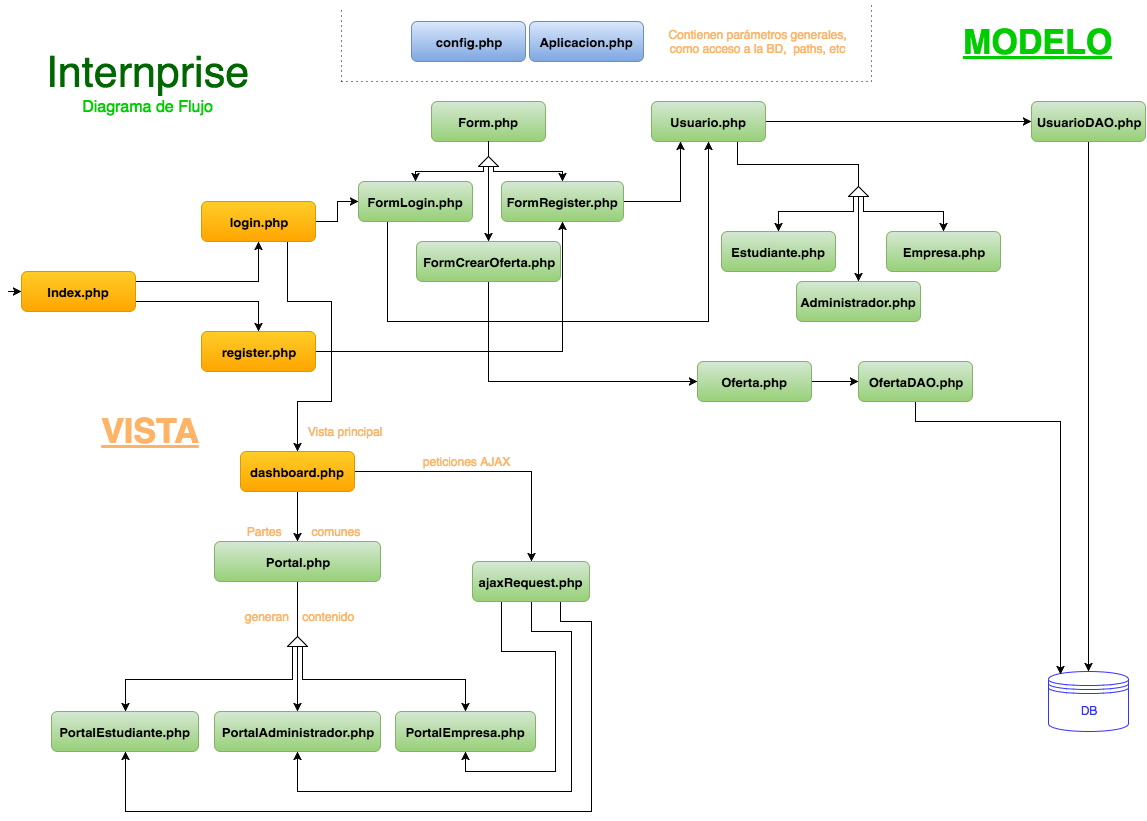

The diagram above was exported from draw.io. Its source (the exported page's mxGraphModel, read from the mxfile embedded in the PNG):
<mxGraphModel dx="794" dy="824" grid="1" gridSize="10" guides="1" tooltips="1" connect="1" arrows="1" fold="1" page="1" pageScale="1" pageWidth="1169" pageHeight="826" background="#ffffff" math="0" shadow="0">
  <root>
    <mxCell id="0" />
    <mxCell id="1" parent="0" />
    <mxCell id="2" value="&lt;b&gt;&lt;font style=&quot;font-size: 13px&quot;&gt;Aplicacion.php&lt;/font&gt;&lt;/b&gt;" style="rounded=1;whiteSpace=wrap;html=1;plain-blue" parent="1" vertex="1">
      <mxGeometry x="528" y="20" width="114" height="40" as="geometry" />
    </mxCell>
    <mxCell id="3" value="&lt;b&gt;&lt;font style=&quot;font-size: 34px&quot;&gt;&lt;u&gt;VISTA&lt;/u&gt;&lt;/font&gt;&lt;/b&gt;" style="text;html=1;align=center;verticalAlign=middle;whiteSpace=wrap;overflow=hidden;fontColor=#FFB366;fillColor=#ffffff;strokeColor=none;" parent="1" vertex="1">
      <mxGeometry x="80" y="400" width="137" height="60" as="geometry" />
    </mxCell>
    <mxCell id="47" style="edgeStyle=orthogonalEdgeStyle;rounded=0;html=1;exitX=1;exitY=0.5;entryX=0.5;entryY=1;jettySize=auto;orthogonalLoop=1;fontColor=#FFB366;" parent="1" source="4" target="12" edge="1">
      <mxGeometry relative="1" as="geometry" />
    </mxCell>
    <mxCell id="4" value="&lt;b&gt;&lt;font style=&quot;font-size: 13px&quot;&gt;register.php&lt;/font&gt;&lt;/b&gt;" style="rounded=1;whiteSpace=wrap;html=1;plain-orange" parent="1" vertex="1">
      <mxGeometry x="200" y="330" width="114" height="40" as="geometry" />
    </mxCell>
    <mxCell id="50" style="edgeStyle=orthogonalEdgeStyle;rounded=0;html=1;exitX=1;exitY=0.25;entryX=0.5;entryY=1;jettySize=auto;orthogonalLoop=1;fontColor=#FFB366;" parent="1" source="5" target="6" edge="1">
      <mxGeometry relative="1" as="geometry" />
    </mxCell>
    <mxCell id="51" style="edgeStyle=orthogonalEdgeStyle;rounded=0;html=1;exitX=1;exitY=0.75;entryX=0.5;entryY=0;jettySize=auto;orthogonalLoop=1;fontColor=#FFB366;" parent="1" source="5" target="4" edge="1">
      <mxGeometry relative="1" as="geometry" />
    </mxCell>
    <mxCell id="5" value="&lt;b&gt;&lt;font style=&quot;font-size: 13px&quot;&gt;Index.php&lt;/font&gt;&lt;/b&gt;" style="rounded=1;whiteSpace=wrap;html=1;plain-orange" parent="1" vertex="1">
      <mxGeometry x="20" y="270" width="114" height="40" as="geometry" />
    </mxCell>
    <mxCell id="49" style="edgeStyle=orthogonalEdgeStyle;rounded=0;html=1;exitX=1;exitY=0.5;entryX=0;entryY=0.5;jettySize=auto;orthogonalLoop=1;fontColor=#FFB366;" parent="1" source="6" target="13" edge="1">
      <mxGeometry relative="1" as="geometry" />
    </mxCell>
    <mxCell id="123" style="edgeStyle=orthogonalEdgeStyle;rounded=0;html=1;exitX=0.75;exitY=1;entryX=0.5;entryY=0;jettySize=auto;orthogonalLoop=1;fontColor=#FFB366;" edge="1" parent="1" source="6" target="75">
      <mxGeometry relative="1" as="geometry">
        <Array as="points">
          <mxPoint x="286" y="300" />
          <mxPoint x="330" y="300" />
          <mxPoint x="330" y="400" />
          <mxPoint x="296" y="400" />
        </Array>
      </mxGeometry>
    </mxCell>
    <mxCell id="6" value="&lt;span style=&quot;font-size: 13px ; line-height: 15.6px&quot;&gt;&lt;b&gt;login.php&lt;/b&gt;&lt;/span&gt;" style="rounded=1;whiteSpace=wrap;html=1;plain-orange" parent="1" vertex="1">
      <mxGeometry x="200" y="200" width="114" height="40" as="geometry" />
    </mxCell>
    <mxCell id="7" value="&lt;span style=&quot;font-size: 13px ; line-height: 15.6px&quot;&gt;&lt;b&gt;Form.php&lt;/b&gt;&lt;/span&gt;" style="rounded=1;whiteSpace=wrap;html=1;plain-green" parent="1" vertex="1">
      <mxGeometry x="430" y="100" width="114" height="40" as="geometry" />
    </mxCell>
    <mxCell id="56" style="edgeStyle=orthogonalEdgeStyle;rounded=0;html=1;exitX=1;exitY=0.5;entryX=0.25;entryY=1;jettySize=auto;orthogonalLoop=1;fontColor=#FFB366;" parent="1" source="12" target="53" edge="1">
      <mxGeometry relative="1" as="geometry" />
    </mxCell>
    <mxCell id="12" value="&lt;span style=&quot;font-size: 13px ; line-height: 15.6px&quot;&gt;&lt;b&gt;FormRegister.php&lt;/b&gt;&lt;/span&gt;" style="rounded=1;whiteSpace=wrap;html=1;plain-green" parent="1" vertex="1">
      <mxGeometry x="500" y="180" width="122" height="40" as="geometry" />
    </mxCell>
    <mxCell id="119" style="edgeStyle=orthogonalEdgeStyle;rounded=0;html=1;exitX=0.25;exitY=1;entryX=0.5;entryY=1;jettySize=auto;orthogonalLoop=1;fontColor=#FFB366;" edge="1" parent="1" source="13" target="53">
      <mxGeometry relative="1" as="geometry">
        <Array as="points">
          <mxPoint x="386" y="320" />
          <mxPoint x="707" y="320" />
        </Array>
      </mxGeometry>
    </mxCell>
    <mxCell id="13" value="&lt;span style=&quot;font-size: 13px ; line-height: 15.6px&quot;&gt;&lt;b&gt;FormLogin.php&lt;/b&gt;&lt;/span&gt;" style="rounded=1;whiteSpace=wrap;html=1;plain-green" parent="1" vertex="1">
      <mxGeometry x="357" y="180" width="114" height="40" as="geometry" />
    </mxCell>
    <mxCell id="20" value="&lt;b&gt;&lt;font color=&quot;#00cc00&quot; style=&quot;font-size: 34px&quot;&gt;&lt;u&gt;MODELO&lt;/u&gt;&lt;/font&gt;&lt;/b&gt;" style="text;html=1;align=center;verticalAlign=middle;whiteSpace=wrap;overflow=hidden;fontColor=#FFB366;fillColor=#ffffff;strokeColor=none;" parent="1" vertex="1">
      <mxGeometry x="950" y="20" width="170" height="40" as="geometry" />
    </mxCell>
    <mxCell id="21" value="&lt;font color=&quot;#3333ff&quot;&gt;DB&lt;/font&gt;" style="shape=datastore;whiteSpace=wrap;html=1;strokeColor=#3333FF;fillColor=#ffffff;fontColor=#FFB366;" parent="1" vertex="1">
      <mxGeometry x="1047" y="670" width="80" height="60" as="geometry" />
    </mxCell>
    <mxCell id="29" value="" style="edgeStyle=segmentEdgeStyle;endArrow=classic;html=1;fontColor=#FFB366;" parent="1" edge="1">
      <mxGeometry width="50" height="50" relative="1" as="geometry">
        <mxPoint x="7" y="290" as="sourcePoint" />
        <mxPoint x="20" y="290" as="targetPoint" />
        <Array as="points">
          <mxPoint x="7" y="290" />
        </Array>
      </mxGeometry>
    </mxCell>
    <mxCell id="114" style="edgeStyle=orthogonalEdgeStyle;rounded=0;html=1;exitX=0;exitY=0.25;entryX=0.5;entryY=0;jettySize=auto;orthogonalLoop=1;fontColor=#FFB366;" edge="1" parent="1" source="35" target="13">
      <mxGeometry relative="1" as="geometry">
        <Array as="points">
          <mxPoint x="482" y="170" />
          <mxPoint x="414" y="170" />
        </Array>
      </mxGeometry>
    </mxCell>
    <mxCell id="117" style="edgeStyle=orthogonalEdgeStyle;rounded=0;html=1;exitX=0;exitY=0.5;entryX=0.5;entryY=0;jettySize=auto;orthogonalLoop=1;fontColor=#FFB366;" edge="1" parent="1" source="35" target="113">
      <mxGeometry relative="1" as="geometry" />
    </mxCell>
    <mxCell id="134" style="edgeStyle=orthogonalEdgeStyle;rounded=0;html=1;exitX=0;exitY=0.75;entryX=0.5;entryY=0;jettySize=auto;orthogonalLoop=1;fontColor=#FFB366;" edge="1" parent="1" source="35" target="12">
      <mxGeometry relative="1" as="geometry">
        <Array as="points">
          <mxPoint x="492" y="170" />
          <mxPoint x="561" y="170" />
        </Array>
      </mxGeometry>
    </mxCell>
    <mxCell id="35" value="" style="triangle;whiteSpace=wrap;html=1;strokeColor=#000000;fillColor=#ffffff;fontColor=#FFB366;rotation=-90;gradientColor=none;" parent="1" vertex="1">
      <mxGeometry x="482" y="150" width="10" height="20" as="geometry" />
    </mxCell>
    <mxCell id="40" value="" style="endArrow=none;html=1;fontColor=#FFB366;entryX=0.5;entryY=1;exitX=1;exitY=0.5;" parent="1" source="35" target="7" edge="1">
      <mxGeometry width="50" height="50" relative="1" as="geometry">
        <mxPoint x="442" y="190" as="sourcePoint" />
        <mxPoint x="492" y="150" as="targetPoint" />
      </mxGeometry>
    </mxCell>
    <mxCell id="55" style="edgeStyle=orthogonalEdgeStyle;rounded=0;html=1;exitX=0.5;exitY=1;entryX=0.5;entryY=0;jettySize=auto;orthogonalLoop=1;fontColor=#FFB366;" parent="1" source="52" target="21" edge="1">
      <mxGeometry relative="1" as="geometry" />
    </mxCell>
    <mxCell id="52" value="&lt;span style=&quot;font-size: 13px ; line-height: 15.6px&quot;&gt;&lt;b&gt;UsuarioDAO.php&lt;/b&gt;&lt;/span&gt;" style="rounded=1;whiteSpace=wrap;html=1;plain-green" parent="1" vertex="1">
      <mxGeometry x="1030" y="100" width="114" height="40" as="geometry" />
    </mxCell>
    <mxCell id="104" style="edgeStyle=orthogonalEdgeStyle;rounded=0;html=1;exitX=1;exitY=0.5;entryX=0;entryY=0.5;jettySize=auto;orthogonalLoop=1;fontColor=#FFB366;" parent="1" source="53" target="52" edge="1">
      <mxGeometry relative="1" as="geometry" />
    </mxCell>
    <mxCell id="136" style="edgeStyle=orthogonalEdgeStyle;rounded=0;html=1;exitX=0.75;exitY=1;entryX=1;entryY=0.5;jettySize=auto;orthogonalLoop=1;fontColor=#FFB366;endArrow=none;endFill=0;" edge="1" parent="1" source="53" target="59">
      <mxGeometry relative="1" as="geometry" />
    </mxCell>
    <mxCell id="53" value="&lt;span style=&quot;font-size: 13px ; line-height: 15.6px&quot;&gt;&lt;b&gt;Usuario.php&lt;/b&gt;&lt;/span&gt;" style="rounded=1;whiteSpace=wrap;html=1;plain-green" parent="1" vertex="1">
      <mxGeometry x="650" y="100" width="114" height="40" as="geometry" />
    </mxCell>
    <mxCell id="67" style="edgeStyle=orthogonalEdgeStyle;rounded=0;html=1;exitX=0;exitY=0.25;entryX=0.5;entryY=0;jettySize=auto;orthogonalLoop=1;fontColor=#FFB366;" parent="1" source="59" target="65" edge="1">
      <mxGeometry relative="1" as="geometry">
        <Array as="points">
          <mxPoint x="852" y="210" />
          <mxPoint x="777" y="210" />
        </Array>
      </mxGeometry>
    </mxCell>
    <mxCell id="68" style="edgeStyle=orthogonalEdgeStyle;rounded=0;html=1;exitX=0;exitY=0.5;entryX=0.5;entryY=0;jettySize=auto;orthogonalLoop=1;fontColor=#FFB366;" parent="1" source="59" target="64" edge="1">
      <mxGeometry relative="1" as="geometry" />
    </mxCell>
    <mxCell id="69" style="edgeStyle=orthogonalEdgeStyle;rounded=0;html=1;exitX=0;exitY=0.75;entryX=0.5;entryY=0;jettySize=auto;orthogonalLoop=1;fontColor=#FFB366;" parent="1" source="59" target="66" edge="1">
      <mxGeometry relative="1" as="geometry">
        <Array as="points">
          <mxPoint x="862" y="210" />
          <mxPoint x="942" y="210" />
        </Array>
      </mxGeometry>
    </mxCell>
    <mxCell id="59" value="" style="triangle;whiteSpace=wrap;html=1;strokeColor=#000000;fillColor=#ffffff;fontColor=#FFB366;rotation=-90;gradientColor=none;" parent="1" vertex="1">
      <mxGeometry x="852" y="180" width="10" height="20" as="geometry" />
    </mxCell>
    <mxCell id="64" value="&lt;span style=&quot;font-size: 13px ; line-height: 15.6px&quot;&gt;&lt;b&gt;Administrador.php&lt;/b&gt;&lt;/span&gt;" style="rounded=1;whiteSpace=wrap;html=1;plain-green" parent="1" vertex="1">
      <mxGeometry x="795" y="280" width="124" height="40" as="geometry" />
    </mxCell>
    <mxCell id="65" value="&lt;span style=&quot;font-size: 13px ; line-height: 15.6px&quot;&gt;&lt;b&gt;Estudiante.php&lt;/b&gt;&lt;/span&gt;" style="rounded=1;whiteSpace=wrap;html=1;plain-green" parent="1" vertex="1">
      <mxGeometry x="720" y="230" width="114" height="40" as="geometry" />
    </mxCell>
    <mxCell id="66" value="&lt;span style=&quot;font-size: 13px ; line-height: 15.6px&quot;&gt;&lt;b&gt;Empresa.php&lt;/b&gt;&lt;/span&gt;" style="rounded=1;whiteSpace=wrap;html=1;plain-green" parent="1" vertex="1">
      <mxGeometry x="885" y="230" width="114" height="40" as="geometry" />
    </mxCell>
    <mxCell id="74" style="edgeStyle=orthogonalEdgeStyle;rounded=0;html=1;exitX=0.5;exitY=1;entryX=0.15;entryY=0.05;entryPerimeter=0;jettySize=auto;orthogonalLoop=1;fontColor=#FFB366;" parent="1" source="71" target="21" edge="1">
      <mxGeometry relative="1" as="geometry">
        <Array as="points">
          <mxPoint x="914" y="420" />
          <mxPoint x="1059" y="420" />
        </Array>
      </mxGeometry>
    </mxCell>
    <mxCell id="71" value="&lt;span style=&quot;font-size: 13px ; line-height: 15.6px&quot;&gt;&lt;b&gt;OfertaDAO.php&lt;/b&gt;&lt;/span&gt;" style="rounded=1;whiteSpace=wrap;html=1;plain-green" parent="1" vertex="1">
      <mxGeometry x="857" y="360" width="114" height="40" as="geometry" />
    </mxCell>
    <mxCell id="73" style="edgeStyle=orthogonalEdgeStyle;rounded=0;html=1;exitX=1;exitY=0.5;entryX=0;entryY=0.5;jettySize=auto;orthogonalLoop=1;fontColor=#FFB366;" parent="1" source="72" target="71" edge="1">
      <mxGeometry relative="1" as="geometry" />
    </mxCell>
    <mxCell id="72" value="&lt;span style=&quot;font-size: 13px ; line-height: 15.6px&quot;&gt;&lt;b&gt;Oferta.php&lt;/b&gt;&lt;/span&gt;" style="rounded=1;whiteSpace=wrap;html=1;plain-green" parent="1" vertex="1">
      <mxGeometry x="696" y="360" width="114" height="40" as="geometry" />
    </mxCell>
    <mxCell id="91" style="edgeStyle=orthogonalEdgeStyle;rounded=0;html=1;exitX=0.5;exitY=1;entryX=0.5;entryY=0;jettySize=auto;orthogonalLoop=1;fontColor=#FFB366;" parent="1" source="75" target="90" edge="1">
      <mxGeometry relative="1" as="geometry" />
    </mxCell>
    <mxCell id="125" style="edgeStyle=orthogonalEdgeStyle;rounded=0;html=1;exitX=1;exitY=0.5;entryX=0.5;entryY=0;jettySize=auto;orthogonalLoop=1;fontColor=#FFB366;" edge="1" parent="1" source="75" target="94">
      <mxGeometry relative="1" as="geometry" />
    </mxCell>
    <mxCell id="75" value="&lt;b&gt;&lt;font style=&quot;font-size: 13px&quot;&gt;dashboard.php&lt;/font&gt;&lt;/b&gt;" style="rounded=1;whiteSpace=wrap;html=1;plain-orange" parent="1" vertex="1">
      <mxGeometry x="239" y="450" width="114" height="40" as="geometry" />
    </mxCell>
    <mxCell id="77" value="Vista principal" style="text;html=1;strokeColor=none;fillColor=none;align=center;verticalAlign=middle;whiteSpace=wrap;overflow=hidden;fontColor=#FFB366;" parent="1" vertex="1">
      <mxGeometry x="291" y="420" width="103" height="20" as="geometry" />
    </mxCell>
    <mxCell id="78" value="&lt;b&gt;&lt;font style=&quot;font-size: 13px&quot;&gt;PortalAdministrador.php&lt;/font&gt;&lt;/b&gt;" style="rounded=1;whiteSpace=wrap;html=1;plain-green" parent="1" vertex="1">
      <mxGeometry x="213" y="710" width="166" height="40" as="geometry" />
    </mxCell>
    <mxCell id="79" value="&lt;b&gt;&lt;font style=&quot;font-size: 13px&quot;&gt;PortalEmpresa.php&lt;/font&gt;&lt;/b&gt;" style="rounded=1;whiteSpace=wrap;html=1;plain-green" parent="1" vertex="1">
      <mxGeometry x="394" y="710" width="140" height="40" as="geometry" />
    </mxCell>
    <mxCell id="80" value="&lt;b&gt;&lt;font style=&quot;font-size: 13px&quot;&gt;PortalEstudiante.php&lt;/font&gt;&lt;/b&gt;" style="rounded=1;whiteSpace=wrap;html=1;plain-green" parent="1" vertex="1">
      <mxGeometry x="50" y="710" width="147" height="40" as="geometry" />
    </mxCell>
    <mxCell id="84" style="edgeStyle=orthogonalEdgeStyle;rounded=0;html=1;exitX=0;exitY=0.5;entryX=0.5;entryY=0;jettySize=auto;orthogonalLoop=1;fontColor=#FFB366;" parent="1" source="81" target="78" edge="1">
      <mxGeometry relative="1" as="geometry" />
    </mxCell>
    <mxCell id="101" style="edgeStyle=orthogonalEdgeStyle;rounded=0;html=1;exitX=0;exitY=0.25;entryX=0.5;entryY=0;jettySize=auto;orthogonalLoop=1;fontColor=#FFB366;" parent="1" source="81" target="80" edge="1">
      <mxGeometry relative="1" as="geometry" />
    </mxCell>
    <mxCell id="102" style="edgeStyle=orthogonalEdgeStyle;rounded=0;html=1;exitX=0;exitY=0.75;entryX=0.5;entryY=0;jettySize=auto;orthogonalLoop=1;fontColor=#FFB366;" parent="1" source="81" target="79" edge="1">
      <mxGeometry relative="1" as="geometry" />
    </mxCell>
    <mxCell id="81" value="" style="triangle;whiteSpace=wrap;html=1;strokeColor=#000000;fillColor=#ffffff;fontColor=#FFB366;rotation=-90;gradientColor=none;" parent="1" vertex="1">
      <mxGeometry x="291" y="630" width="10" height="20" as="geometry" />
    </mxCell>
    <mxCell id="88" value="" style="endArrow=none;html=1;fontColor=#FFB366;exitX=1;exitY=0.5;entryX=0.5;entryY=1;" parent="1" source="81" target="90" edge="1">
      <mxGeometry width="50" height="50" relative="1" as="geometry">
        <mxPoint x="249" y="525" as="sourcePoint" />
        <mxPoint x="296" y="590" as="targetPoint" />
      </mxGeometry>
    </mxCell>
    <mxCell id="90" value="&lt;b&gt;&lt;font style=&quot;font-size: 13px&quot;&gt;Portal.php&lt;/font&gt;&lt;/b&gt;" style="rounded=1;whiteSpace=wrap;html=1;plain-green" parent="1" vertex="1">
      <mxGeometry x="213" y="540" width="166" height="40" as="geometry" />
    </mxCell>
    <mxCell id="92" value="Partes &amp;nbsp; &amp;nbsp; &amp;nbsp; &amp;nbsp; comunes" style="text;html=1;strokeColor=none;fillColor=none;align=center;verticalAlign=middle;whiteSpace=wrap;overflow=hidden;fontColor=#FFB366;" parent="1" vertex="1">
      <mxGeometry x="237" y="520" width="128" height="20" as="geometry" />
    </mxCell>
    <mxCell id="128" style="edgeStyle=orthogonalEdgeStyle;rounded=0;html=1;exitX=0.25;exitY=1;entryX=0.5;entryY=1;jettySize=auto;orthogonalLoop=1;fontColor=#FFB366;" edge="1" parent="1" source="94" target="79">
      <mxGeometry relative="1" as="geometry">
        <Array as="points">
          <mxPoint x="500" y="650" />
          <mxPoint x="554" y="650" />
          <mxPoint x="554" y="770" />
          <mxPoint x="464" y="770" />
        </Array>
      </mxGeometry>
    </mxCell>
    <mxCell id="129" style="edgeStyle=orthogonalEdgeStyle;rounded=0;html=1;exitX=0.5;exitY=1;entryX=0.5;entryY=1;jettySize=auto;orthogonalLoop=1;fontColor=#FFB366;" edge="1" parent="1" source="94" target="78">
      <mxGeometry relative="1" as="geometry">
        <Array as="points">
          <mxPoint x="530" y="630" />
          <mxPoint x="570" y="630" />
          <mxPoint x="570" y="790" />
          <mxPoint x="296" y="790" />
        </Array>
      </mxGeometry>
    </mxCell>
    <mxCell id="130" style="edgeStyle=orthogonalEdgeStyle;rounded=0;html=1;exitX=0.75;exitY=1;entryX=0.5;entryY=1;jettySize=auto;orthogonalLoop=1;fontColor=#FFB366;" edge="1" parent="1" source="94" target="80">
      <mxGeometry relative="1" as="geometry">
        <Array as="points">
          <mxPoint x="559" y="620" />
          <mxPoint x="590" y="620" />
          <mxPoint x="590" y="810" />
          <mxPoint x="124" y="810" />
        </Array>
      </mxGeometry>
    </mxCell>
    <mxCell id="94" value="&lt;span style=&quot;font-size: 13px ; line-height: 15.6px&quot;&gt;&lt;b&gt;ajaxRequest.php&lt;/b&gt;&lt;/span&gt;" style="rounded=1;whiteSpace=wrap;html=1;plain-green" parent="1" vertex="1">
      <mxGeometry x="471" y="560" width="117" height="40" as="geometry" />
    </mxCell>
    <mxCell id="99" value="peticiones AJAX" style="text;html=1;strokeColor=none;fillColor=none;align=center;verticalAlign=middle;whiteSpace=wrap;overflow=hidden;fontColor=#FFB366;" parent="1" vertex="1">
      <mxGeometry x="417" y="450" width="94" height="20" as="geometry" />
    </mxCell>
    <mxCell id="100" value="generan &amp;nbsp; &amp;nbsp;contenido" style="text;html=1;strokeColor=none;fillColor=none;align=center;verticalAlign=middle;whiteSpace=wrap;overflow=hidden;fontColor=#FFB366;" parent="1" vertex="1">
      <mxGeometry x="232" y="600" width="130" height="30" as="geometry" />
    </mxCell>
    <mxCell id="105" value="&lt;b&gt;&lt;font style=&quot;font-size: 13px&quot;&gt;config.php&lt;/font&gt;&lt;/b&gt;" style="rounded=1;whiteSpace=wrap;html=1;plain-blue" parent="1" vertex="1">
      <mxGeometry x="410" y="20" width="114" height="40" as="geometry" />
    </mxCell>
    <mxCell id="106" value="&lt;font style=&quot;font-size: 43px&quot; color=&quot;#006600&quot;&gt;Internprise&lt;/font&gt;&lt;div&gt;&lt;font style=&quot;font-size: 16px&quot; color=&quot;#00cc00&quot;&gt;Diagrama de Flujo&lt;/font&gt;&lt;/div&gt;" style="text;html=1;strokeColor=none;fillColor=none;align=center;verticalAlign=middle;whiteSpace=wrap;overflow=hidden;fontColor=#FFB366;" parent="1" vertex="1">
      <mxGeometry x="40" y="10" width="210" height="140" as="geometry" />
    </mxCell>
    <mxCell id="107" value="Contienen parámetros generales, como acceso a la BD, &amp;nbsp;paths, etc" style="text;html=1;strokeColor=none;fillColor=none;align=center;verticalAlign=middle;whiteSpace=wrap;overflow=hidden;fontColor=#FFB366;" parent="1" vertex="1">
      <mxGeometry x="650" y="10" width="213" height="60" as="geometry" />
    </mxCell>
    <mxCell id="108" value="" style="endArrow=none;html=1;dashed=1;dashPattern=1 4;fontColor=#FFB366;" parent="1" edge="1">
      <mxGeometry width="50" height="50" relative="1" as="geometry">
        <mxPoint x="340" y="80" as="sourcePoint" />
        <mxPoint x="340" y="5" as="targetPoint" />
      </mxGeometry>
    </mxCell>
    <mxCell id="111" value="" style="endArrow=none;html=1;dashed=1;dashPattern=1 4;fontColor=#FFB366;" parent="1" edge="1">
      <mxGeometry width="50" height="50" relative="1" as="geometry">
        <mxPoint x="340" y="80" as="sourcePoint" />
        <mxPoint x="870" y="80" as="targetPoint" />
      </mxGeometry>
    </mxCell>
    <mxCell id="112" value="" style="endArrow=none;html=1;dashed=1;dashPattern=1 4;fontColor=#FFB366;" parent="1" edge="1">
      <mxGeometry width="50" height="50" relative="1" as="geometry">
        <mxPoint x="870" y="80" as="sourcePoint" />
        <mxPoint x="870" as="targetPoint" />
      </mxGeometry>
    </mxCell>
    <mxCell id="135" style="edgeStyle=orthogonalEdgeStyle;rounded=0;html=1;exitX=0.5;exitY=1;entryX=0;entryY=0.5;jettySize=auto;orthogonalLoop=1;fontColor=#FFB366;" edge="1" parent="1" source="113" target="72">
      <mxGeometry relative="1" as="geometry" />
    </mxCell>
    <mxCell id="113" value="&lt;span style=&quot;font-size: 13px ; line-height: 15.6px&quot;&gt;&lt;b&gt;FormCrearOferta.php&lt;/b&gt;&lt;/span&gt;" style="rounded=1;whiteSpace=wrap;html=1;plain-green" vertex="1" parent="1">
      <mxGeometry x="415" y="240" width="144" height="40" as="geometry" />
    </mxCell>
  </root>
</mxGraphModel>